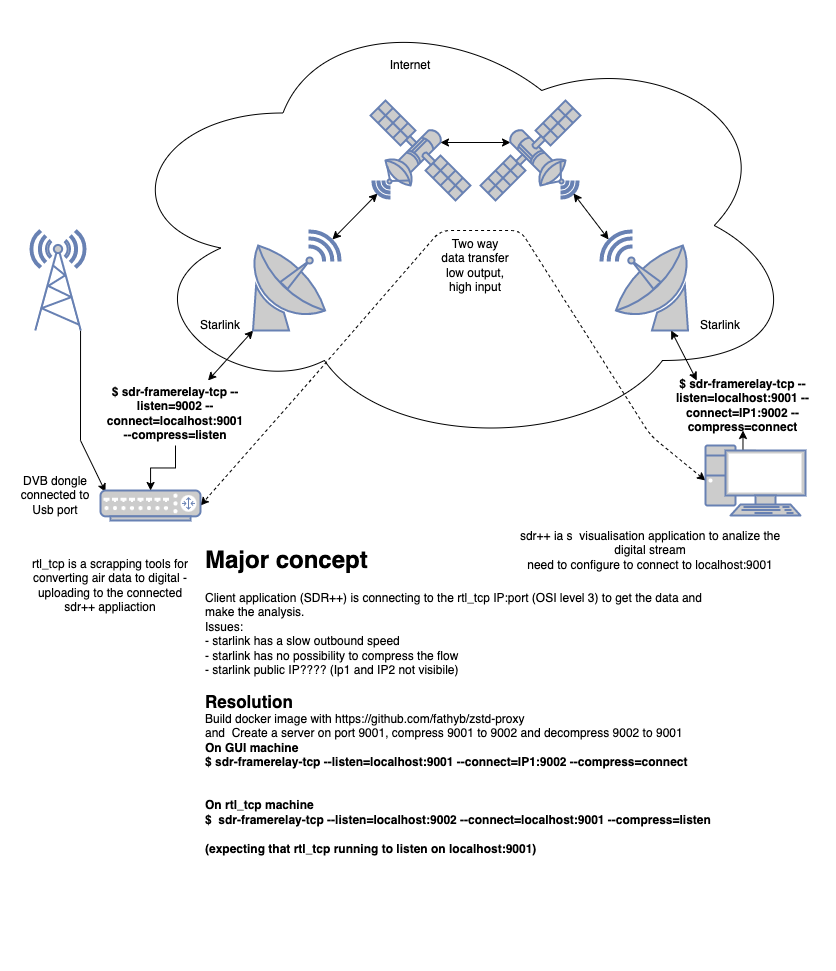

The diagram above was exported from draw.io. Its source (the exported page's mxGraphModel, read from the mxfile embedded in the PNG):
<mxGraphModel dx="1059" dy="652" grid="1" gridSize="10" guides="1" tooltips="1" connect="1" arrows="1" fold="1" page="1" pageScale="1" pageWidth="827" pageHeight="1169" math="0" shadow="0">
  <root>
    <mxCell id="tyY59y540f2zaJhd7GOF-0" />
    <mxCell id="tyY59y540f2zaJhd7GOF-1" parent="tyY59y540f2zaJhd7GOF-0" />
    <mxCell id="tyY59y540f2zaJhd7GOF-2" value="" style="ellipse;shape=cloud;whiteSpace=wrap;html=1;" parent="tyY59y540f2zaJhd7GOF-1" vertex="1">
      <mxGeometry x="110" y="20" width="690" height="450" as="geometry" />
    </mxCell>
    <mxCell id="tyY59y540f2zaJhd7GOF-3" style="edgeStyle=none;rounded=0;orthogonalLoop=1;jettySize=auto;html=1;exitX=0.91;exitY=1;exitDx=0;exitDy=0;exitPerimeter=0;entryX=0.05;entryY=0.05;entryDx=0;entryDy=0;entryPerimeter=0;" parent="tyY59y540f2zaJhd7GOF-1" source="tyY59y540f2zaJhd7GOF-4" target="tyY59y540f2zaJhd7GOF-16" edge="1">
      <mxGeometry relative="1" as="geometry">
        <Array as="points">
          <mxPoint x="80" y="460" />
        </Array>
      </mxGeometry>
    </mxCell>
    <mxCell id="tyY59y540f2zaJhd7GOF-4" value="" style="fontColor=#0066CC;verticalAlign=top;verticalLabelPosition=bottom;labelPosition=center;align=center;html=1;outlineConnect=0;fillColor=#CCCCCC;strokeColor=#6881B3;gradientColor=none;gradientDirection=north;strokeWidth=2;shape=mxgraph.networks.radio_tower;" parent="tyY59y540f2zaJhd7GOF-1" vertex="1">
      <mxGeometry x="30" y="250" width="55" height="100" as="geometry" />
    </mxCell>
    <mxCell id="tyY59y540f2zaJhd7GOF-5" style="edgeStyle=none;rounded=0;orthogonalLoop=1;jettySize=auto;html=1;exitX=0.07;exitY=0.93;exitDx=0;exitDy=0;exitPerimeter=0;entryX=0.91;entryY=0.09;entryDx=0;entryDy=0;entryPerimeter=0;startArrow=classic;startFill=1;" parent="tyY59y540f2zaJhd7GOF-1" source="tyY59y540f2zaJhd7GOF-6" target="tyY59y540f2zaJhd7GOF-10" edge="1">
      <mxGeometry relative="1" as="geometry" />
    </mxCell>
    <mxCell id="tyY59y540f2zaJhd7GOF-6" value="" style="fontColor=#0066CC;verticalAlign=top;verticalLabelPosition=bottom;labelPosition=center;align=center;html=1;outlineConnect=0;fillColor=#CCCCCC;strokeColor=#6881B3;gradientColor=none;gradientDirection=north;strokeWidth=2;shape=mxgraph.networks.satellite;" parent="tyY59y540f2zaJhd7GOF-1" vertex="1">
      <mxGeometry x="370" y="120" width="100" height="100" as="geometry" />
    </mxCell>
    <mxCell id="tyY59y540f2zaJhd7GOF-7" style="edgeStyle=none;rounded=0;orthogonalLoop=1;jettySize=auto;html=1;exitX=0.58;exitY=0.3;exitDx=0;exitDy=0;exitPerimeter=0;entryX=0.7;entryY=0.42;entryDx=0;entryDy=0;entryPerimeter=0;startArrow=classic;startFill=1;" parent="tyY59y540f2zaJhd7GOF-1" source="tyY59y540f2zaJhd7GOF-8" target="tyY59y540f2zaJhd7GOF-6" edge="1">
      <mxGeometry relative="1" as="geometry" />
    </mxCell>
    <mxCell id="tyY59y540f2zaJhd7GOF-8" value="" style="fontColor=#0066CC;verticalAlign=top;verticalLabelPosition=bottom;labelPosition=center;align=center;html=1;outlineConnect=0;fillColor=#CCCCCC;strokeColor=#6881B3;gradientColor=none;gradientDirection=north;strokeWidth=2;shape=mxgraph.networks.satellite;rotation=-90;" parent="tyY59y540f2zaJhd7GOF-1" vertex="1">
      <mxGeometry x="480" y="120" width="100" height="100" as="geometry" />
    </mxCell>
    <mxCell id="tyY59y540f2zaJhd7GOF-9" style="edgeStyle=none;rounded=0;orthogonalLoop=1;jettySize=auto;html=1;exitX=0.03;exitY=1;exitDx=0;exitDy=0;exitPerimeter=0;entryX=0.75;entryY=0;entryDx=0;entryDy=0;startArrow=classic;startFill=1;" parent="tyY59y540f2zaJhd7GOF-1" source="tyY59y540f2zaJhd7GOF-10" target="tyY59y540f2zaJhd7GOF-25" edge="1">
      <mxGeometry relative="1" as="geometry">
        <Array as="points" />
      </mxGeometry>
    </mxCell>
    <mxCell id="tyY59y540f2zaJhd7GOF-10" value="" style="fontColor=#0066CC;verticalAlign=top;verticalLabelPosition=bottom;labelPosition=center;align=center;html=1;outlineConnect=0;fillColor=#CCCCCC;strokeColor=#6881B3;gradientColor=none;gradientDirection=north;strokeWidth=2;shape=mxgraph.networks.satellite_dish;" parent="tyY59y540f2zaJhd7GOF-1" vertex="1">
      <mxGeometry x="250" y="250" width="90" height="100" as="geometry" />
    </mxCell>
    <mxCell id="tyY59y540f2zaJhd7GOF-11" style="rounded=0;orthogonalLoop=1;jettySize=auto;html=1;exitX=0.91;exitY=0.09;exitDx=0;exitDy=0;exitPerimeter=0;entryX=0.07;entryY=0.93;entryDx=0;entryDy=0;entryPerimeter=0;startArrow=classic;startFill=1;" parent="tyY59y540f2zaJhd7GOF-1" source="tyY59y540f2zaJhd7GOF-12" target="tyY59y540f2zaJhd7GOF-8" edge="1">
      <mxGeometry relative="1" as="geometry" />
    </mxCell>
    <mxCell id="tyY59y540f2zaJhd7GOF-12" value="" style="fontColor=#0066CC;verticalAlign=top;verticalLabelPosition=bottom;labelPosition=center;align=center;html=1;outlineConnect=0;fillColor=#CCCCCC;strokeColor=#6881B3;gradientColor=none;gradientDirection=north;strokeWidth=2;shape=mxgraph.networks.satellite_dish;flipV=0;flipH=1;" parent="tyY59y540f2zaJhd7GOF-1" vertex="1">
      <mxGeometry x="600" y="250" width="90" height="100" as="geometry" />
    </mxCell>
    <mxCell id="tyY59y540f2zaJhd7GOF-13" style="rounded=0;orthogonalLoop=1;jettySize=auto;html=1;startArrow=classic;startFill=1;exitX=0.25;exitY=0;exitDx=0;exitDy=0;" parent="tyY59y540f2zaJhd7GOF-1" source="tyY59y540f2zaJhd7GOF-26" target="tyY59y540f2zaJhd7GOF-12" edge="1">
      <mxGeometry relative="1" as="geometry" />
    </mxCell>
    <mxCell id="tyY59y540f2zaJhd7GOF-14" style="edgeStyle=none;orthogonalLoop=1;jettySize=auto;html=1;exitX=0;exitY=0.5;exitDx=0;exitDy=0;exitPerimeter=0;entryX=1;entryY=0.5;entryDx=0;entryDy=0;entryPerimeter=0;strokeWidth=1;rounded=1;jumpSize=8;startArrow=classic;startFill=1;dashed=1;" parent="tyY59y540f2zaJhd7GOF-1" source="tyY59y540f2zaJhd7GOF-15" target="tyY59y540f2zaJhd7GOF-16" edge="1">
      <mxGeometry relative="1" as="geometry">
        <mxPoint x="460" y="380" as="targetPoint" />
        <Array as="points">
          <mxPoint x="650" y="455" />
          <mxPoint x="520" y="250" />
          <mxPoint x="440" y="250" />
          <mxPoint x="310" y="400" />
        </Array>
      </mxGeometry>
    </mxCell>
    <mxCell id="wYBs9lx6NddJJPxJli_--2" style="edgeStyle=orthogonalEdgeStyle;rounded=0;orthogonalLoop=1;jettySize=auto;html=1;exitX=0.5;exitY=0.07;exitDx=0;exitDy=0;exitPerimeter=0;entryX=0.5;entryY=1;entryDx=0;entryDy=0;fontSize=17;" parent="tyY59y540f2zaJhd7GOF-1" source="tyY59y540f2zaJhd7GOF-15" target="tyY59y540f2zaJhd7GOF-26" edge="1">
      <mxGeometry relative="1" as="geometry" />
    </mxCell>
    <mxCell id="tyY59y540f2zaJhd7GOF-15" value="" style="fontColor=#0066CC;verticalAlign=top;verticalLabelPosition=bottom;labelPosition=center;align=center;html=1;outlineConnect=0;fillColor=#CCCCCC;strokeColor=#6881B3;gradientColor=none;gradientDirection=north;strokeWidth=2;shape=mxgraph.networks.pc;" parent="tyY59y540f2zaJhd7GOF-1" vertex="1">
      <mxGeometry x="705" y="465" width="100" height="70" as="geometry" />
    </mxCell>
    <mxCell id="tyY59y540f2zaJhd7GOF-16" value="" style="fontColor=#0066CC;verticalAlign=top;verticalLabelPosition=bottom;labelPosition=center;align=center;html=1;outlineConnect=0;fillColor=#CCCCCC;strokeColor=#6881B3;gradientColor=none;gradientDirection=north;strokeWidth=2;shape=mxgraph.networks.router;" parent="tyY59y540f2zaJhd7GOF-1" vertex="1">
      <mxGeometry x="100" y="510" width="100" height="30" as="geometry" />
    </mxCell>
    <mxCell id="tyY59y540f2zaJhd7GOF-17" value="Two way data transfer&lt;br&gt;low output, high input" style="text;html=1;strokeColor=none;fillColor=none;align=center;verticalAlign=middle;whiteSpace=wrap;rounded=0;" parent="tyY59y540f2zaJhd7GOF-1" vertex="1">
      <mxGeometry x="440" y="270" width="70" height="30" as="geometry" />
    </mxCell>
    <mxCell id="tyY59y540f2zaJhd7GOF-18" value="DVB dongle connected to&lt;br&gt;Usb port" style="text;html=1;strokeColor=none;fillColor=none;align=center;verticalAlign=middle;whiteSpace=wrap;rounded=0;" parent="tyY59y540f2zaJhd7GOF-1" vertex="1">
      <mxGeometry y="500" width="110" height="30" as="geometry" />
    </mxCell>
    <mxCell id="tyY59y540f2zaJhd7GOF-19" value="Internet" style="text;html=1;strokeColor=none;fillColor=none;align=center;verticalAlign=middle;whiteSpace=wrap;rounded=0;" parent="tyY59y540f2zaJhd7GOF-1" vertex="1">
      <mxGeometry x="380" y="70" width="60" height="30" as="geometry" />
    </mxCell>
    <mxCell id="tyY59y540f2zaJhd7GOF-20" value="Starlink" style="text;html=1;strokeColor=none;fillColor=none;align=center;verticalAlign=middle;whiteSpace=wrap;rounded=0;" parent="tyY59y540f2zaJhd7GOF-1" vertex="1">
      <mxGeometry x="190" y="330" width="60" height="30" as="geometry" />
    </mxCell>
    <mxCell id="tyY59y540f2zaJhd7GOF-21" value="Starlink" style="text;html=1;strokeColor=none;fillColor=none;align=center;verticalAlign=middle;whiteSpace=wrap;rounded=0;" parent="tyY59y540f2zaJhd7GOF-1" vertex="1">
      <mxGeometry x="690" y="330" width="60" height="30" as="geometry" />
    </mxCell>
    <mxCell id="tyY59y540f2zaJhd7GOF-22" value="&lt;h1&gt;Major concept&lt;/h1&gt;&lt;div&gt;Client application (SDR++) is connecting to the rtl_tcp IP:port (OSI level 3) to get the data and make the analysis.&amp;nbsp;&lt;/div&gt;&lt;div&gt;Issues:&lt;/div&gt;&lt;div&gt;- starlink has a slow outbound speed&lt;/div&gt;&lt;div&gt;- starlink has no possibility to compress the flow&lt;/div&gt;&lt;div&gt;- starlink public IP???? (Ip1 and IP2 not visibile)&lt;/div&gt;&lt;div&gt;&lt;br&gt;&lt;/div&gt;&lt;div&gt;&lt;b&gt;&lt;font style=&quot;font-size: 17px;&quot;&gt;Resolution&lt;/font&gt;&lt;/b&gt;&lt;/div&gt;&lt;div&gt;Build docker image with&amp;nbsp;https://github.com/fathyb/zstd-proxy&lt;/div&gt;&lt;div&gt;and&amp;nbsp;&amp;nbsp;&lt;span style=&quot;background-color: initial;&quot;&gt;Create a server on port 9001, compress 9001 to 9002 and decompress 9002 to 9001&amp;nbsp;&lt;/span&gt;&lt;/div&gt;&lt;div&gt;&lt;span style=&quot;background-color: initial;&quot;&gt;&lt;b&gt;On GUI machine&lt;/b&gt;&lt;/span&gt;&lt;/div&gt;&lt;div&gt;&lt;b style=&quot;background-color: initial;&quot;&gt;$&lt;/b&gt;&lt;b&gt;&amp;nbsp;sdr-framerelay-tcp&amp;nbsp;--lis&lt;/b&gt;&lt;b style=&quot;background-color: initial;&quot;&gt;ten=localhost:9001 --connect=IP1:9002 --compress=connect&lt;/b&gt;&lt;/div&gt;&lt;div&gt;&lt;span style=&quot;background-color: initial;&quot;&gt;&lt;b&gt;&lt;br&gt;&lt;/b&gt;&lt;/span&gt;&lt;/div&gt;&lt;div&gt;&lt;span style=&quot;background-color: initial;&quot;&gt;&lt;b&gt;&lt;br&gt;&lt;/b&gt;&lt;/span&gt;&lt;/div&gt;&lt;div&gt;&lt;span style=&quot;background-color: initial;&quot;&gt;&lt;b&gt;On rtl_tcp machine&lt;/b&gt;&lt;/span&gt;&lt;/div&gt;&lt;div&gt;&lt;div style=&quot;border-color: var(--border-color);&quot;&gt;&lt;span style=&quot;border-color: var(--border-color); background-color: initial;&quot;&gt;&lt;b style=&quot;border-color: var(--border-color);&quot;&gt;$&amp;nbsp;&lt;b style=&quot;border-color: var(--border-color);&quot;&gt;&amp;nbsp;sdr-framerelay-tcp&lt;/b&gt;&amp;nbsp;--listen=localhost:9002 --connect=localhost:9001 --compress=listen&lt;/b&gt;&lt;/span&gt;&lt;/div&gt;&lt;/div&gt;&lt;div&gt;&lt;span style=&quot;border-color: var(--border-color); background-color: initial;&quot;&gt;&lt;b style=&quot;border-color: var(--border-color);&quot;&gt;&lt;br&gt;&lt;/b&gt;&lt;/span&gt;&lt;/div&gt;&lt;div&gt;&lt;span style=&quot;border-color: var(--border-color); background-color: initial;&quot;&gt;&lt;b style=&quot;border-color: var(--border-color);&quot;&gt;(expecting that rtl_tcp running to listen on localhost:9001)&lt;/b&gt;&lt;/span&gt;&lt;/div&gt;&lt;span style=&quot;border-color: var(--border-color);&quot;&gt;&lt;br&gt;&lt;/span&gt;&lt;div&gt;&lt;br&gt;&lt;/div&gt;" style="text;html=1;strokeColor=none;fillColor=none;spacing=5;spacingTop=-20;whiteSpace=wrap;overflow=hidden;rounded=0;" parent="tyY59y540f2zaJhd7GOF-1" vertex="1">
      <mxGeometry x="200" y="560" width="520" height="430" as="geometry" />
    </mxCell>
    <mxCell id="tyY59y540f2zaJhd7GOF-23" value="rtl_tcp is a scrapping tools for converting air data to digital - uploading to the connected sdr++ appliaction" style="text;html=1;strokeColor=none;fillColor=none;align=center;verticalAlign=middle;whiteSpace=wrap;rounded=0;" parent="tyY59y540f2zaJhd7GOF-1" vertex="1">
      <mxGeometry x="20" y="560" width="180" height="90" as="geometry" />
    </mxCell>
    <mxCell id="tyY59y540f2zaJhd7GOF-24" value="sdr++ ia s&amp;nbsp; visualisation application to analize the digital stream&lt;br&gt;need to configure to connect to localhost:9001" style="text;html=1;strokeColor=none;fillColor=none;align=center;verticalAlign=middle;whiteSpace=wrap;rounded=0;" parent="tyY59y540f2zaJhd7GOF-1" vertex="1">
      <mxGeometry x="510" y="555" width="280" height="30" as="geometry" />
    </mxCell>
    <mxCell id="wYBs9lx6NddJJPxJli_--0" style="edgeStyle=orthogonalEdgeStyle;rounded=0;orthogonalLoop=1;jettySize=auto;html=1;exitX=0.5;exitY=1;exitDx=0;exitDy=0;fontSize=17;" parent="tyY59y540f2zaJhd7GOF-1" source="tyY59y540f2zaJhd7GOF-25" target="tyY59y540f2zaJhd7GOF-16" edge="1">
      <mxGeometry relative="1" as="geometry" />
    </mxCell>
    <mxCell id="tyY59y540f2zaJhd7GOF-25" value="&lt;b style=&quot;border-color: var(--border-color); text-align: left;&quot;&gt;$&amp;nbsp;&lt;b style=&quot;border-color: var(--border-color);&quot;&gt;sdr-framerelay-tcp&lt;/b&gt;&amp;nbsp;--listen=9002 --connect=localhost:9001 --compress=listen&lt;/b&gt;" style="text;html=1;strokeColor=none;fillColor=none;align=center;verticalAlign=middle;whiteSpace=wrap;rounded=0;" parent="tyY59y540f2zaJhd7GOF-1" vertex="1">
      <mxGeometry x="110" y="400" width="130" height="65" as="geometry" />
    </mxCell>
    <mxCell id="tyY59y540f2zaJhd7GOF-26" value="&lt;b style=&quot;border-color: var(--border-color); text-align: left;&quot;&gt;&lt;b style=&quot;border-color: var(--border-color);&quot;&gt;$ sdr-framerelay-tcp&lt;/b&gt;&amp;nbsp;--listen=localhost:9001 --connect=IP1:9002 --compress=connect&lt;/b&gt;" style="text;html=1;strokeColor=none;fillColor=none;align=center;verticalAlign=middle;whiteSpace=wrap;rounded=0;" parent="tyY59y540f2zaJhd7GOF-1" vertex="1">
      <mxGeometry x="650" y="400" width="185" height="50" as="geometry" />
    </mxCell>
  </root>
</mxGraphModel>